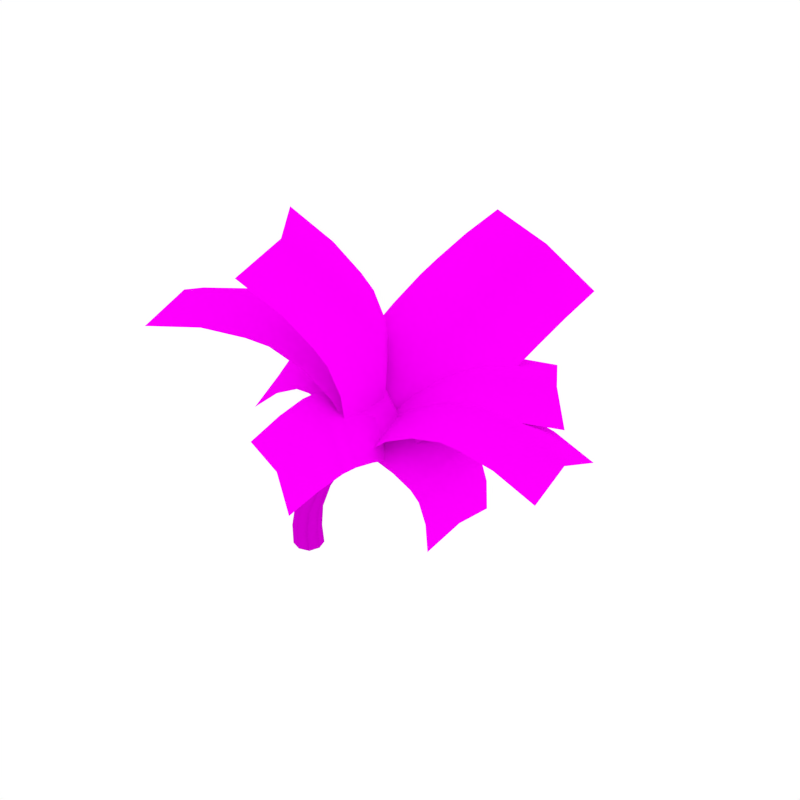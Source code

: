# Source: PalmTree_2.blend  (saved by Blender 2.79.0; exported with 4.5.12 LTS)
import bpy
from mathutils import Matrix  # noqa: F401  (used for matrix-valued properties, if any)

bpy.ops.wm.read_factory_settings(use_empty=True)
scene = bpy.context.scene
scene.name = 'Scene'

# ---- collections
col_collection_1 = bpy.data.collections.new('Collection 1'); scene.collection.children.link(col_collection_1)

# ---- images (referenced by path relative to the original .blend; pixels are not part of the script)
import os
ASSET_DIR = os.environ.get("B2B_ASSET_DIR", "")  # directory of the original .blend (textures are referenced by path, not embedded)
HERE = os.path.dirname(os.path.abspath(__file__))  # packed textures are extracted next to this script under _unpacked/

def load_image(name, relpath, width, height, colorspace="sRGB"):
    """Load a texture the original file referenced (path relative to the .blend, or extracted next to this script)."""
    p = next((c for c in (os.path.join(HERE, relpath), os.path.join(ASSET_DIR, relpath)) if relpath and os.path.exists(c)), "")
    if p:
        img = bpy.data.images.load(p, check_existing=True)
        img.name = name
    else:  # same state as the original file: an image datablock whose file is absent (Cycles renders it pink)
        img = bpy.data.images.new(name, width, height)
        img.source = "FILE"
        img.filepath = "//" + (relpath or name)
    img.colorspace_settings.name = colorspace
    return img
img_palmtree_trunk_png = load_image('PalmTree_Trunk.png', 'PalmTree_Trunk.png', 1024, 1024, 'sRGB')
img_palmtree_trunk_normal_png = load_image('PalmTree_Trunk_Normal.png', 'PalmTree_Trunk_Normal.png', 1024, 1024, 'sRGB')
img_palmtree_leaves_png = load_image('PalmTree_Leaves.png', 'PalmTree_Leaves.png', 1024, 1024, 'sRGB')

# ---- materials (node trees are filled in below, after node groups)
mat_palmtree_trunk = bpy.data.materials.new('PalmTree_Trunk')
mat_palmtree_trunk.alpha_threshold = 0.0
mat_palmtree_trunk.roughness = 0.5
mat_palmtree_leaves = bpy.data.materials.new('PalmTree_Leaves')
mat_palmtree_leaves.alpha_threshold = 0.0
mat_palmtree_leaves.roughness = 0.5

# ---- material node trees
mat_palmtree_trunk.use_nodes = True; mat_palmtree_trunk.node_tree.nodes.clear()
_N = mat_palmtree_trunk.node_tree.nodes; _L = mat_palmtree_trunk.node_tree.links
n0 = _N.new('ShaderNodeOutputMaterial'); n0.name = 'Material Output'; n0.location = (300, 300)
n1 = _N.new('ShaderNodeBsdfDiffuse'); n1.name = 'Diffuse BSDF'; n1.location = (10, 300)
n2 = _N.new('ShaderNodeTexImage'); n2.name = 'Image Texture'; n2.location = (-327, 341)
n2.width = 140
n2.image = img_palmtree_trunk_png
n3 = _N.new('ShaderNodeNormalMap'); n3.name = 'Normal Map'; n3.location = (-69, 152)
n4 = _N.new('ShaderNodeTexImage'); n4.name = 'Image Texture.001'; n4.location = (-288, 128)
n4.width = 140
n4.image = img_palmtree_trunk_normal_png
_L.new(n1.outputs[0], n0.inputs[0])
_L.new(n2.outputs[0], n1.inputs[0])
_L.new(n4.outputs[0], n3.inputs[1])
_L.new(n3.outputs[0], n1.inputs[2])
n0.is_active_output = True
mat_palmtree_leaves.use_nodes = True; mat_palmtree_leaves.node_tree.nodes.clear()
_N = mat_palmtree_leaves.node_tree.nodes; _L = mat_palmtree_leaves.node_tree.links
n0 = _N.new('ShaderNodeOutputMaterial'); n0.name = 'Material Output'; n0.location = (460, 300)
n1 = _N.new('ShaderNodeBsdfDiffuse'); n1.name = 'Diffuse BSDF'; n1.location = (10, 300)
n2 = _N.new('ShaderNodeMixShader'); n2.name = 'Mix Shader'; n2.location = (240, 304)
n3 = _N.new('ShaderNodeBsdfTransparent'); n3.name = 'Transparent BSDF'; n3.location = (140, 72)
n4 = _N.new('ShaderNodeTexImage'); n4.name = 'Image Texture'; n4.location = (-180, 300)
n4.width = 140
n4.image = img_palmtree_leaves_png
_L.new(n1.outputs[0], n2.inputs[2])
_L.new(n4.outputs[0], n1.inputs[0])
_L.new(n2.outputs[0], n0.inputs[0])
_L.new(n3.outputs[0], n2.inputs[1])
_L.new(n4.outputs[1], n2.inputs[0])
n0.is_active_output = True

# ---- world
world_world = bpy.data.worlds.new('World'); scene.world = world_world
world_world.color = (1.0, 1.0, 1.0)
world_world.use_sun_shadow = False
world_world.sun_shadow_jitter_overblur = 0.0
world_world.cycles.sampling_method = 'NONE'
world_world.cycles.sample_map_resolution = 256

# ---- meshes
me_cube_007 = bpy.data.meshes.new('Cube.007')
me_cube_007.from_pydata([(-0.02647, 0.2154, 0.2446), (0.1809, 0.008948, 0.2339), (-0.02553, -0.1987, 0.2504), (-0.2314, 0.007489, 0.262), (0.1102, 0.3083, 0.9509), (-0.04238, 0.1272, 1.023), (0.2757, 0.1297, 0.8876), (0.1167, -0.04792, 0.9597), (0.007867, 0.2126, -0.03803), (-0.1793, 0.1606, 0.2563), (-0.006431, 0.2398, 0.5808), (0.1273, 0.1631, 0.2349), (0.2222, -0.003686, -0.03996), (0.1846, 0.04517, 0.5493), (0.1274, -0.1452, 0.2392), (0.00814, -0.2192, -0.0349), (-0.002922, -0.1464, 0.5896), (-0.1785, -0.1455, 0.2602), (-0.2089, -0.00371, -0.03284), (-0.191, 0.04308, 0.6216), (-0.005899, 0.2591, 1.004), (0.2307, 0.263, 0.9028), (0.001123, -0.00203, 1.009), (0.2347, -0.002534, 0.9099), (-0.1529, 0.1574, -0.0346), (-0.1457, 0.1865, 0.6106), (0.168, 0.1557, -0.0402), (0.136, 0.19, 0.5563), (-0.1524, -0.1648, -0.03236), (-0.1407, -0.09768, 0.6159), (0.1675, -0.1627, -0.03812), (0.1349, -0.09714, 0.5634), (0.783, 0.174, 1.54), (0.6664, 0.0199, 1.625), (0.6641, 0.3238, 1.635), (0.5539, 0.1736, 1.716), (1.377, 0.01326, 2.079), (1.252, -0.1309, 2.15), (1.258, 0.1561, 2.161), (1.134, 0.01562, 2.232), (0.3467, 0.3538, 1.328), (0.4785, 0.1931, 1.237), (0.353, 0.02857, 1.327), (0.2272, 0.1906, 1.415), (0.9914, 0.2495, 1.894), (1.11, 0.1054, 1.803), (0.9881, -0.04169, 1.879), (0.8758, 0.1076, 1.965), (0.7499, 0.2861, 1.57), (0.755, 0.05959, 1.56), (0.5829, 0.06303, 1.692), (0.5813, 0.2826, 1.697), (1.487, -0.05122, 2.537), (1.452, 0.1025, 2.483), (1.581, -0.05234, 2.397), (1.449, -0.207, 2.478), (1.32, -0.05133, 2.564), (1.347, 0.1183, 2.103), (1.345, -0.09334, 2.094), (1.161, -0.09194, 2.21), (1.17, 0.1202, 2.215), (1.424, -0.123, 2.573), (1.545, -0.1234, 2.495), (1.545, 0.02049, 2.495), (1.424, 0.021, 2.573), (0.2553, 0.3092, 1.393), (0.4415, 0.3131, 1.262), (0.4489, 0.07092, 1.26), (0.2611, 0.07276, 1.393), (0.9074, 0.2116, 1.949), (1.079, 0.2128, 1.832), (1.078, -0.0037, 1.819), (0.9024, -0.00026, 1.942), (1.355, 0.0627, 2.544), (1.403, -0.05093, 2.586), (1.485, -0.1478, 2.534), (1.548, 0.06186, 2.421), (1.566, -0.05152, 2.482), (1.546, -0.1672, 2.417), (1.485, 0.04536, 2.534), (1.353, -0.1664, 2.541), (0.5413, 0.1016, 2.791), (2.042, 0.2973, 1.904), (1.316, 2.619, 4.663), (2.817, 2.814, 3.776), (1.37, -0.05505, 2.411), (2.193, 2.534, 4.379), (2.841, 2.058, 3.629), (2.796, 1.493, 3.417), (2.172, 1.213, 4.02), (2.217, 1.778, 4.232), (1.295, 1.298, 4.304), (1.34, 1.863, 4.516), (1.106, 0.6406, 3.837), (1.249, 1.014, 4.16), (2.75, 1.21, 3.273), (2.606, 0.8363, 2.95), (1.983, 0.555, 3.554), (2.126, 0.9289, 3.877), (0.9174, 0.3657, 3.464), (1.756, 0.2182, 3.103), (2.418, 0.5614, 2.577), (1.459, -0.8505, 2.251), (0.967, 0.5443, 2.655), (0.8551, -1.814, 4.836), (0.3634, -0.419, 5.24), (1.426, -0.05734, 2.402), (0.8315, -1.048, 5.097), (0.7946, -0.1324, 4.809), (1.055, 0.08251, 4.402), (1.523, -0.5468, 4.259), (1.263, -0.7617, 4.666), (1.547, -1.312, 3.999), (1.286, -1.527, 4.406), (1.718, -1.061, 3.342), (1.656, -1.204, 3.763), (1.164, 0.1906, 4.167), (1.226, 0.3338, 3.745), (1.695, -0.2953, 3.602), (1.632, -0.4387, 4.024), (1.682, -0.9547, 2.92), (1.655, -0.1651, 3.09), (1.191, 0.4401, 3.323), (1.515, 0.6668, 2.192), (1.594, -0.7436, 2.3), (4.104, 0.8483, 2.467), (4.184, -0.5621, 2.574), (1.421, -0.03838, 2.419), (4.106, 0.1514, 2.736), (3.617, -0.5865, 2.821), (3.141, -0.6121, 2.924), (3.064, 0.1014, 3.085), (3.539, 0.127, 2.982), (3.062, 0.7983, 2.817), (3.537, 0.8239, 2.713), (2.397, 0.7525, 2.762), (2.804, 0.7827, 2.839), (2.884, -0.6277, 2.946), (2.476, -0.6579, 2.869), (2.399, 0.05563, 3.031), (2.806, 0.08586, 3.107), (2.029, 0.7205, 2.599), (1.951, 0.01684, 2.836), (2.108, -0.6899, 2.706), (1.914, -0.8881, 2.542), (1.222, 0.6563, 2.413), (-0.7071, -1.955, 3.873), (-1.4, -0.4103, 3.743), (1.763, -0.009847, 2.622), (-0.9449, -1.107, 4.038), (-0.7273, -0.09292, 3.802), (-0.1966, 0.145, 3.733), (0.258, -0.5518, 4.028), (-0.2727, -0.7898, 4.097), (0.4958, -1.399, 3.862), (-0.03491, -1.637, 3.931), (1.174, -1.121, 3.539), (0.7725, -1.28, 3.787), (0.08016, 0.2647, 3.658), (0.4817, 0.4233, 3.41), (0.9367, -0.2733, 3.705), (0.5348, -0.4321, 3.952), (1.507, -1.003, 3.208), (1.343, -0.1291, 3.307), (0.8145, 0.541, 3.079), (1.024, 0.01992, 2.59), (1.953, 0.1576, 2.25), (0.6589, 1.471, 2.359), (1.588, 1.609, 2.02), (1.545, -0.007652, 2.529), (1.181, 1.511, 2.331), (1.809, 1.417, 2.466), (1.946, 1.214, 2.707), (1.539, 1.116, 3.018), (1.402, 1.319, 2.777), (1.017, 1.077, 3.047), (0.8793, 1.28, 2.806), (1.08, 0.6328, 3.013), (1.06, 0.9186, 3.084), (1.989, 1.056, 2.744), (2.01, 0.7706, 2.673), (1.603, 0.6718, 2.985), (1.582, 0.9578, 3.056), (1.076, 0.3759, 2.886), (1.598, 0.3592, 2.833), (2.005, 0.5136, 2.546), (1.522, -0.4856, 2.3), (1.302, 0.4312, 2.629), (0.1476, -1.011, 2.657), (-0.07261, -0.0937, 2.986), (1.556, -0.01062, 2.522), (0.1427, -0.5658, 2.935), (0.3453, -0.08314, 3.318), (0.6564, -0.03916, 3.458), (0.8717, -0.5113, 3.407), (0.5606, -0.5553, 3.267), (0.8766, -0.956, 3.128), (0.5655, -1.0, 2.988), (1.237, -0.7848, 2.922), (1.033, -0.9024, 3.1), (0.8127, 0.01446, 3.429), (1.017, 0.132, 3.251), (1.233, -0.3401, 3.2), (1.028, -0.4577, 3.378), (1.385, -0.6682, 2.706), (1.414, -0.1986, 2.94), (1.165, 0.2487, 3.035), (1.857, -0.192, 2.09), (1.061, -0.02073, 2.767), (1.427, -1.723, 1.871), (0.6313, -1.552, 2.547), (1.556, -0.01062, 2.522), (1.137, -1.614, 2.332), (0.9788, -1.369, 2.955), (1.185, -1.164, 3.175), (1.69, -1.227, 2.96), (1.484, -1.431, 2.739), (1.981, -1.335, 2.498), (1.775, -1.54, 2.278), (2.042, -0.8639, 2.466), (2.037, -1.17, 2.531), (1.241, -0.9988, 3.208), (1.246, -0.6927, 3.143), (1.751, -0.7548, 2.928), (1.747, -1.061, 2.993), (2.001, -0.5851, 2.352), (1.703, -0.4157, 2.792), (1.205, -0.4139, 3.029), (1.615, 0.4623, 2.517), (1.436, -0.5568, 2.293), (2.752, 0.578, 1.39), (2.572, -0.4412, 1.165), (1.504, -0.08172, 2.565), (2.718, 0.0238, 1.426), (2.662, -0.6045, 1.699), (2.624, -0.695, 2.05), (2.77, -0.23, 2.311), (2.808, -0.1395, 1.96), (2.803, 0.3242, 2.275), (2.842, 0.4147, 1.924), (2.396, 0.331, 2.522), (2.687, 0.3094, 2.409), (2.507, -0.7098, 2.184), (2.216, -0.6882, 2.297), (2.362, -0.2233, 2.559), (2.653, -0.2448, 2.445), (2.098, 0.3702, 2.567), (2.001, -0.1764, 2.615), (1.918, -0.649, 2.342), (1.203, 0.5294, 2.51), (1.918, -0.3849, 2.178), (2.983, 1.711, 3.128), (3.697, 0.7967, 2.796), (1.475, -0.04347, 2.461), (3.321, 1.172, 3.128), (3.317, 0.448, 2.906), (2.996, 0.1858, 2.916), (2.62, 0.5615, 3.247), (2.941, 0.8236, 3.238), (2.281, 1.1, 3.247), (2.603, 1.362, 3.238), (1.825, 0.792, 3.101), (2.106, 0.968, 3.226), (2.82, 0.05368, 2.894), (2.539, -0.1223, 2.769), (2.163, 0.2532, 3.102), (2.444, 0.4294, 3.226), (1.568, 0.6605, 2.914), (1.851, 0.09207, 2.877), (2.282, -0.2538, 2.582)], [], [(0, 8, 24, 9), (0, 10, 27, 11), (1, 11, 27, 13), (0, 11, 26, 8), (1, 12, 26, 11), (1, 13, 31, 14), (2, 14, 31, 16), (1, 14, 30, 12), (2, 15, 30, 14), (2, 16, 29, 17), (3, 17, 29, 19), (2, 17, 28, 15), (3, 18, 28, 17), (3, 19, 25, 9), (4, 21, 27, 10), (3, 9, 24, 18), (4, 10, 25, 20), (41, 67, 23, 6), (65, 40, 4, 20), (67, 49, 33, 42), (70, 45, 32, 48), (45, 71, 49, 32), (32, 49, 67, 41), (5, 20, 25, 19), (5, 19, 29, 22), (68, 43, 5, 22), (6, 23, 31, 13), (6, 13, 27, 21), (42, 68, 22, 7), (66, 41, 6, 21), (7, 22, 29, 16), (7, 16, 31, 23), (43, 65, 20, 5), (67, 42, 7, 23), (65, 51, 34, 40), (71, 46, 33, 49), (46, 72, 50, 33), (33, 50, 68, 42), (68, 50, 35, 43), (69, 44, 34, 51), (44, 70, 48, 34), (34, 48, 66, 40), (70, 57, 36, 45), (72, 47, 35, 50), (47, 69, 51, 35), (35, 51, 65, 43), (71, 58, 37, 46), (36, 58, 71, 45), (36, 57, 76, 54), (36, 54, 78, 58), (69, 60, 38, 44), (37, 59, 72, 46), (37, 58, 78, 55), (37, 55, 80, 59), (72, 59, 39, 47), (38, 57, 70, 44), (38, 60, 73, 53), (38, 53, 76, 57), (39, 60, 69, 47), (39, 59, 80, 56), (39, 56, 73, 60), (40, 66, 21, 4), (41, 66, 48, 32), (79, 64, 52), (75, 62, 52), (77, 63, 52), (64, 74, 52), (63, 79, 52), (61, 75, 52), (62, 77, 52), (74, 61, 52), (55, 78, 62, 75), (80, 55, 75, 61), (53, 73, 64, 79), (56, 80, 61, 74), (76, 53, 79, 63), (73, 56, 74, 64), (54, 76, 63, 77), (78, 54, 77, 62), (100, 101, 96, 97), (94, 98, 89, 91), (98, 95, 88, 89), (92, 90, 86, 83), (90, 92, 91, 89), (87, 90, 89, 88), (90, 87, 84, 86), (98, 94, 93, 97), (95, 98, 97, 96), (99, 100, 97, 93), (81, 85, 100, 99), (85, 82, 101, 100), (121, 122, 117, 118), (115, 119, 110, 112), (119, 116, 109, 110), (113, 111, 107, 104), (111, 113, 112, 110), (108, 111, 110, 109), (111, 108, 105, 107), (119, 115, 114, 118), (116, 119, 118, 117), (120, 121, 118, 114), (102, 106, 121, 120), (106, 103, 122, 121), (142, 143, 138, 139), (136, 140, 131, 133), (140, 137, 130, 131), (134, 132, 128, 125), (132, 134, 133, 131), (129, 132, 131, 130), (132, 129, 126, 128), (140, 136, 135, 139), (137, 140, 139, 138), (141, 142, 139, 135), (123, 127, 142, 141), (127, 124, 143, 142), (163, 164, 159, 160), (157, 161, 152, 154), (161, 158, 151, 152), (155, 153, 149, 146), (153, 155, 154, 152), (150, 153, 152, 151), (153, 150, 147, 149), (161, 157, 156, 160), (158, 161, 160, 159), (162, 163, 160, 156), (144, 148, 163, 162), (148, 145, 164, 163), (184, 185, 180, 181), (178, 182, 173, 175), (182, 179, 172, 173), (176, 174, 170, 167), (174, 176, 175, 173), (171, 174, 173, 172), (174, 171, 168, 170), (182, 178, 177, 181), (179, 182, 181, 180), (183, 184, 181, 177), (165, 169, 184, 183), (169, 166, 185, 184), (205, 206, 201, 202), (199, 203, 194, 196), (203, 200, 193, 194), (197, 195, 191, 188), (195, 197, 196, 194), (192, 195, 194, 193), (195, 192, 189, 191), (203, 199, 198, 202), (200, 203, 202, 201), (204, 205, 202, 198), (186, 190, 205, 204), (190, 187, 206, 205), (226, 227, 222, 223), (220, 224, 215, 217), (224, 221, 214, 215), (218, 216, 212, 209), (216, 218, 217, 215), (213, 216, 215, 214), (216, 213, 210, 212), (224, 220, 219, 223), (221, 224, 223, 222), (225, 226, 223, 219), (207, 211, 226, 225), (211, 208, 227, 226), (247, 248, 243, 244), (241, 245, 236, 238), (245, 242, 235, 236), (239, 237, 233, 230), (237, 239, 238, 236), (234, 237, 236, 235), (237, 234, 231, 233), (245, 241, 240, 244), (242, 245, 244, 243), (246, 247, 244, 240), (228, 232, 247, 246), (232, 229, 248, 247), (268, 269, 264, 265), (262, 266, 257, 259), (266, 263, 256, 257), (260, 258, 254, 251), (258, 260, 259, 257), (255, 258, 257, 256), (258, 255, 252, 254), (266, 262, 261, 265), (263, 266, 265, 264), (267, 268, 265, 261), (249, 253, 268, 267), (253, 250, 269, 268), (0, 9, 25, 10)])
me_cube_007.polygons.foreach_set('use_smooth', [True] * 188)
me_cube_007.polygons.foreach_set('material_index', [0, 0, 0, 0, 0, 0, 0, 0, 0, 0, 0, 0, 0, 0, 0, 0, 0, 0, 0, 0, 0, 0, 0, 0, 0, 0, 0, 0, 0, 0, 0, 0, 0, 0, 0, 0, 0, 0, 0, 0, 0, 0, 0, 0, 0, 0, 0, 0, 0, 0, 0, 0, 0, 0, 0, 0, 0, 0, 0, 0, 0, 0, 0, 0, 0, 0, 0, 0, 0, 0, 0, 0, 0, 0, 0, 0, 0, 0, 0, 1, 1, 1, 1, 1, 1, 1, 1, 1, 1, 1, 1, 1, 1, 1, 1, 1, 1, 1, 1, 1, 1, 1, 1, 1, 1, 1, 1, 1, 1, 1, 1, 1, 1, 1, 1, 1, 1, 1, 1, 1, 1, 1, 1, 1, 1, 1, 1, 1, 1, 1, 1, 1, 1, 1, 1, 1, 1, 1, 1, 1, 1, 1, 1, 1, 1, 1, 1, 1, 1, 1, 1, 1, 1, 1, 1, 1, 1, 1, 1, 1, 1, 1, 1, 1, 1, 1, 1, 1, 1, 1, 1, 1, 1, 1, 1, 1, 1, 1, 1, 1, 1, 1, 1, 1, 1, 1, 1, 0])
_uv = me_cube_007.uv_layers.new(name='UVMap')
_uv.uv.foreach_set('vector', [0.375, -0.9615, 0.375, -1.283, 0.4982, -1.283, 0.4982, -0.9615, 0.375, -0.9615, 0.375, -0.5824, 0.2516, -0.5824, 0.2516, -0.9615, 0.1275, -0.9615, 0.2516, -0.9615, 0.2516, -0.5824, 0.1275, -0.5824, 0.375, -0.9615, 0.2516, -0.9615, 0.2516, -1.283, 0.375, -1.283, 0.1275, -0.9615, 0.1275, -1.283, 0.2516, -1.283, 0.2516, -0.9615, 0.1275, -0.9615, 0.1275, -0.5824, 0.003716, -0.5824, 0.003716, -0.9615, 0.8695, -0.9615, 0.9927, -0.9615, 0.9927, -0.5824, 0.8695, -0.5824, 0.1275, -0.9615, 0.003716, -0.9615, 0.003716, -1.283, 0.1275, -1.283, 0.8695, -0.9615, 0.8695, -1.283, 0.9927, -1.283, 0.9927, -0.9615, 0.8695, -0.9615, 0.8695, -0.5824, 0.7461, -0.5824, 0.7461, -0.9615, 0.622, -0.9615, 0.7461, -0.9615, 0.7461, -0.5824, 0.622, -0.5824, 0.8695, -0.9615, 0.7461, -0.9615, 0.7461, -1.283, 0.8695, -1.283, 0.622, -0.9615, 0.622, -1.283, 0.7461, -1.283, 0.7461, -0.9615, 0.622, -0.9615, 0.622, -0.5824, 0.4982, -0.5824, 0.4982, -0.9615, 0.375, -0.1222, 0.2516, -0.1222, 0.2516, -0.5824, 0.375, -0.5824, 0.622, -0.9615, 0.4982, -0.9615, 0.4982, -1.283, 0.622, -1.283, 0.375, -0.1222, 0.375, -0.5824, 0.4982, -0.5824, 0.4982, -0.1222, 0.1275, 0.404, 0.003716, 0.404, 0.003716, -0.1222, 0.1275, -0.1222, 0.4982, 0.404, 0.375, 0.404, 0.375, -0.1222, 0.4982, -0.1222, 0.9927, 0.404, 0.9927, 0.9505, 0.8695, 0.9505, 0.8695, 0.404, 0.2516, 1.502, 0.1275, 1.502, 0.1275, 0.9505, 0.2516, 0.9505, 0.1275, 1.502, 0.003716, 1.502, 0.003716, 0.9505, 0.1275, 0.9505, 0.1275, 0.9505, 0.003716, 0.9505, 0.003716, 0.404, 0.1275, 0.404, 0.622, -0.1222, 0.4982, -0.1222, 0.4982, -0.5824, 0.622, -0.5824, 0.622, -0.1222, 0.622, -0.5824, 0.7461, -0.5824, 0.7461, -0.1222, 0.7461, 0.404, 0.622, 0.404, 0.622, -0.1222, 0.7461, -0.1222, 0.1275, -0.1222, 0.003716, -0.1222, 0.003716, -0.5824, 0.1275, -0.5824, 0.1275, -0.1222, 0.1275, -0.5824, 0.2516, -0.5824, 0.2516, -0.1222, 0.8695, 0.404, 0.7461, 0.404, 0.7461, -0.1222, 0.8695, -0.1222, 0.2516, 0.404, 0.1275, 0.404, 0.1275, -0.1222, 0.2516, -0.1222, 0.8695, -0.1222, 0.7461, -0.1222, 0.7461, -0.5824, 0.8695, -0.5824, 0.8695, -0.1222, 0.8695, -0.5824, 0.9927, -0.5824, 0.9927, -0.1222, 0.622, 0.404, 0.4982, 0.404, 0.4982, -0.1222, 0.622, -0.1222, 0.9927, 0.404, 0.8695, 0.404, 0.8695, -0.1222, 0.9927, -0.1222, 0.4982, 0.404, 0.4982, 0.9505, 0.375, 0.9505, 0.375, 0.404, 0.9927, 1.502, 0.8695, 1.502, 0.8695, 0.9505, 0.9927, 0.9505, 0.8695, 1.502, 0.7461, 1.502, 0.7461, 0.9505, 0.8695, 0.9505, 0.8695, 0.9505, 0.7461, 0.9505, 0.7461, 0.404, 0.8695, 0.404, 0.7461, 0.404, 0.7461, 0.9505, 0.622, 0.9505, 0.622, 0.404, 0.4982, 1.502, 0.375, 1.502, 0.375, 0.9505, 0.4982, 0.9505, 0.375, 1.502, 0.2516, 1.502, 0.2516, 0.9505, 0.375, 0.9505, 0.375, 0.9505, 0.2516, 0.9505, 0.2516, 0.404, 0.375, 0.404, 0.2516, 1.502, 0.2516, 2.023, 0.1275, 2.023, 0.1275, 1.502, 0.7461, 1.502, 0.622, 1.502, 0.622, 0.9505, 0.7461, 0.9505, 0.622, 1.502, 0.4982, 1.502, 0.4982, 0.9505, 0.622, 0.9505, 0.622, 0.9505, 0.4982, 0.9505, 0.4982, 0.404, 0.622, 0.404, 0.9927, 1.502, 0.9927, 2.023, 0.8695, 2.023, 0.8695, 1.502, 0.1275, 2.023, 0.003716, 2.023, 0.003716, 1.502, 0.1275, 1.502, 0.1275, 2.023, 0.2516, 2.023, 0.2516, 2.514, 0.1275, 2.514, 0.1275, 2.023, 0.1275, 2.514, 0.003716, 2.514, 0.003716, 2.023, 0.4982, 1.502, 0.4982, 2.023, 0.375, 2.023, 0.375, 1.502, 0.8695, 2.023, 0.7461, 2.023, 0.7461, 1.502, 0.8695, 1.502, 0.8695, 2.023, 0.9927, 2.023, 0.9927, 2.514, 0.8695, 2.514, 0.8695, 2.023, 0.8695, 2.514, 0.7461, 2.514, 0.7461, 2.023, 0.7461, 1.502, 0.7461, 2.023, 0.622, 2.023, 0.622, 1.502, 0.375, 2.023, 0.2516, 2.023, 0.2516, 1.502, 0.375, 1.502, 0.375, 2.023, 0.4982, 2.023, 0.4982, 2.514, 0.375, 2.514, 0.375, 2.023, 0.375, 2.514, 0.2516, 2.514, 0.2516, 2.023, 0.622, 2.023, 0.4982, 2.023, 0.4982, 1.502, 0.622, 1.502, 0.622, 2.023, 0.7461, 2.023, 0.7461, 2.514, 0.622, 2.514, 0.622, 2.023, 0.622, 2.514, 0.4982, 2.514, 0.4982, 2.023, 0.375, 0.404, 0.2516, 0.404, 0.2516, -0.1222, 0.375, -0.1222, 0.1275, 0.404, 0.2516, 0.404, 0.2516, 0.9505, 0.1275, 0.9505, 0.375, 2.514, 0.4982, 2.514, 0.375, 2.514, 0.8695, 2.514, 0.9927, 2.514, 0.8695, 2.514, 0.1275, 2.514, 0.2516, 2.514, 0.1275, 2.514, 0.4982, 2.514, 0.622, 2.514, 0.4982, 2.514, 0.2516, 2.514, 0.375, 2.514, 0.2516, 2.514, 0.7461, 2.514, 0.8695, 2.514, 0.7461, 2.514, 0.003716, 2.514, 0.1275, 2.514, 0.003716, 2.514, 0.622, 2.514, 0.7461, 2.514, 0.622, 2.514, 0.8695, 2.514, 0.9927, 2.514, 0.9927, 2.514, 0.8695, 2.514, 0.7461, 2.514, 0.8695, 2.514, 0.8695, 2.514, 0.7461, 2.514, 0.375, 2.514, 0.4982, 2.514, 0.4982, 2.514, 0.375, 2.514, 0.622, 2.514, 0.7461, 2.514, 0.7461, 2.514, 0.622, 2.514, 0.2516, 2.514, 0.375, 2.514, 0.375, 2.514, 0.2516, 2.514, 0.4982, 2.514, 0.622, 2.514, 0.622, 2.514, 0.4982, 2.514, 0.1275, 2.514, 0.2516, 2.514, 0.2516, 2.514, 0.1275, 2.514, 0.003716, 2.514, 0.1275, 2.514, 0.1275, 2.514, 0.003716, 2.514, 0.1742, 0.2201, 0.326, 0.219, 0.326, 0.4114, 0.1742, 0.4136, 0.02237, 0.5601, 0.1742, 0.5601, 0.1742, 0.6492, 0.02237, 0.6492, 0.1742, 0.5601, 0.326, 0.5601, 0.326, 0.6492, 0.1742, 0.6492, 0.02237, 0.8099, 0.1742, 0.8099, 0.1742, 0.9939, 0.02237, 0.9939, 0.1742, 0.8099, 0.02237, 0.8099, 0.02237, 0.6492, 0.1742, 0.6492, 0.326, 0.8099, 0.1742, 0.8099, 0.1742, 0.6492, 0.326, 0.6492, 0.1742, 0.8099, 0.326, 0.8099, 0.326, 0.9939, 0.1742, 0.9939, 0.1742, 0.5601, 0.02237, 0.5601, 0.02237, 0.4114, 0.1742, 0.4136, 0.326, 0.5601, 0.1742, 0.5601, 0.1742, 0.4136, 0.326, 0.4114, 0.02237, 0.219, 0.1742, 0.2201, 0.1742, 0.4136, 0.02237, 0.4114, 0.02237, 0.02661, 0.1742, 0.02661, 0.1742, 0.2201, 0.02237, 0.219, 0.1742, 0.02661, 0.326, 0.02661, 0.326, 0.219, 0.1742, 0.2201, 0.1742, 0.2201, 0.326, 0.219, 0.326, 0.4114, 0.1742, 0.4136, 0.02237, 0.5601, 0.1742, 0.5601, 0.1742, 0.6492, 0.02237, 0.6492, 0.1742, 0.5601, 0.326, 0.5601, 0.326, 0.6492, 0.1742, 0.6492, 0.02237, 0.8099, 0.1742, 0.8099, 0.1742, 0.9939, 0.02237, 0.9939, 0.1742, 0.8099, 0.02237, 0.8099, 0.02237, 0.6492, 0.1742, 0.6492, 0.326, 0.8099, 0.1742, 0.8099, 0.1742, 0.6492, 0.326, 0.6492, 0.1742, 0.8099, 0.326, 0.8099, 0.326, 0.9939, 0.1742, 0.9939, 0.1742, 0.5601, 0.02237, 0.5601, 0.02237, 0.4114, 0.1742, 0.4136, 0.326, 0.5601, 0.1742, 0.5601, 0.1742, 0.4136, 0.326, 0.4114, 0.02237, 0.219, 0.1742, 0.2201, 0.1742, 0.4136, 0.02237, 0.4114, 0.02237, 0.02661, 0.1742, 0.02661, 0.1742, 0.2201, 0.02237, 0.219, 0.1742, 0.02661, 0.326, 0.02661, 0.326, 0.219, 0.1742, 0.2201, 0.1742, 0.2201, 0.326, 0.219, 0.326, 0.4114, 0.1742, 0.4136, 0.02237, 0.5601, 0.1742, 0.5601, 0.1742, 0.6492, 0.02237, 0.6492, 0.1742, 0.5601, 0.326, 0.5601, 0.326, 0.6492, 0.1742, 0.6492, 0.02237, 0.8099, 0.1742, 0.8099, 0.1742, 0.9939, 0.02237, 0.9939, 0.1742, 0.8099, 0.02237, 0.8099, 0.02237, 0.6492, 0.1742, 0.6492, 0.326, 0.8099, 0.1742, 0.8099, 0.1742, 0.6492, 0.326, 0.6492, 0.1742, 0.8099, 0.326, 0.8099, 0.326, 0.9939, 0.1742, 0.9939, 0.1742, 0.5601, 0.02237, 0.5601, 0.02237, 0.4114, 0.1742, 0.4136, 0.326, 0.5601, 0.1742, 0.5601, 0.1742, 0.4136, 0.326, 0.4114, 0.02237, 0.219, 0.1742, 0.2201, 0.1742, 0.4136, 0.02237, 0.4114, 0.02237, 0.02661, 0.1742, 0.02661, 0.1742, 0.2201, 0.02237, 0.219, 0.1742, 0.02661, 0.326, 0.02661, 0.326, 0.219, 0.1742, 0.2201, 0.1742, 0.2201, 0.326, 0.219, 0.326, 0.4114, 0.1742, 0.4136, 0.02237, 0.5601, 0.1742, 0.5601, 0.1742, 0.6492, 0.02237, 0.6492, 0.1742, 0.5601, 0.326, 0.5601, 0.326, 0.6492, 0.1742, 0.6492, 0.02237, 0.8099, 0.1742, 0.8099, 0.1742, 0.9939, 0.02237, 0.9939, 0.1742, 0.8099, 0.02237, 0.8099, 0.02237, 0.6492, 0.1742, 0.6492, 0.326, 0.8099, 0.1742, 0.8099, 0.1742, 0.6492, 0.326, 0.6492, 0.1742, 0.8099, 0.326, 0.8099, 0.326, 0.9939, 0.1742, 0.9939, 0.1742, 0.5601, 0.02237, 0.5601, 0.02237, 0.4114, 0.1742, 0.4136, 0.326, 0.5601, 0.1742, 0.5601, 0.1742, 0.4136, 0.326, 0.4114, 0.02237, 0.219, 0.1742, 0.2201, 0.1742, 0.4136, 0.02237, 0.4114, 0.02237, 0.02661, 0.1742, 0.02661, 0.1742, 0.2201, 0.02237, 0.219, 0.1742, 0.02661, 0.326, 0.02661, 0.326, 0.219, 0.1742, 0.2201, 0.1742, 0.2201, 0.326, 0.219, 0.326, 0.4114, 0.1742, 0.4136, 0.02237, 0.5601, 0.1742, 0.5601, 0.1742, 0.6492, 0.02237, 0.6492, 0.1742, 0.5601, 0.326, 0.5601, 0.326, 0.6492, 0.1742, 0.6492, 0.02237, 0.8099, 0.1742, 0.8099, 0.1742, 0.9939, 0.02237, 0.9939, 0.1742, 0.8099, 0.02237, 0.8099, 0.02237, 0.6492, 0.1742, 0.6492, 0.326, 0.8099, 0.1742, 0.8099, 0.1742, 0.6492, 0.326, 0.6492, 0.1742, 0.8099, 0.326, 0.8099, 0.326, 0.9939, 0.1742, 0.9939, 0.1742, 0.5601, 0.02237, 0.5601, 0.02237, 0.4114, 0.1742, 0.4136, 0.326, 0.5601, 0.1742, 0.5601, 0.1742, 0.4136, 0.326, 0.4114, 0.02237, 0.219, 0.1742, 0.2201, 0.1742, 0.4136, 0.02237, 0.4114, 0.02237, 0.02661, 0.1742, 0.02661, 0.1742, 0.2201, 0.02237, 0.219, 0.1742, 0.02661, 0.326, 0.02661, 0.326, 0.219, 0.1742, 0.2201, 0.1742, 0.2201, 0.326, 0.219, 0.326, 0.4114, 0.1742, 0.4136, 0.02237, 0.5601, 0.1742, 0.5601, 0.1742, 0.6492, 0.02237, 0.6492, 0.1742, 0.5601, 0.326, 0.5601, 0.326, 0.6492, 0.1742, 0.6492, 0.02237, 0.8099, 0.1742, 0.8099, 0.1742, 0.9939, 0.02237, 0.9939, 0.1742, 0.8099, 0.02237, 0.8099, 0.02237, 0.6492, 0.1742, 0.6492, 0.326, 0.8099, 0.1742, 0.8099, 0.1742, 0.6492, 0.326, 0.6492, 0.1742, 0.8099, 0.326, 0.8099, 0.326, 0.9939, 0.1742, 0.9939, 0.1742, 0.5601, 0.02237, 0.5601, 0.02237, 0.4114, 0.1742, 0.4136, 0.326, 0.5601, 0.1742, 0.5601, 0.1742, 0.4136, 0.326, 0.4114, 0.02237, 0.219, 0.1742, 0.2201, 0.1742, 0.4136, 0.02237, 0.4114, 0.02237, 0.02661, 0.1742, 0.02661, 0.1742, 0.2201, 0.02237, 0.219, 0.1742, 0.02661, 0.326, 0.02661, 0.326, 0.219, 0.1742, 0.2201, 0.1742, 0.2201, 0.326, 0.219, 0.326, 0.4114, 0.1742, 0.4136, 0.02237, 0.5601, 0.1742, 0.5601, 0.1742, 0.6492, 0.02237, 0.6492, 0.1742, 0.5601, 0.326, 0.5601, 0.326, 0.6492, 0.1742, 0.6492, 0.02237, 0.8099, 0.1742, 0.8099, 0.1742, 0.9939, 0.02237, 0.9939, 0.1742, 0.8099, 0.02237, 0.8099, 0.02237, 0.6492, 0.1742, 0.6492, 0.326, 0.8099, 0.1742, 0.8099, 0.1742, 0.6492, 0.326, 0.6492, 0.1742, 0.8099, 0.326, 0.8099, 0.326, 0.9939, 0.1742, 0.9939, 0.1742, 0.5601, 0.02237, 0.5601, 0.02237, 0.4114, 0.1742, 0.4136, 0.326, 0.5601, 0.1742, 0.5601, 0.1742, 0.4136, 0.326, 0.4114, 0.02237, 0.219, 0.1742, 0.2201, 0.1742, 0.4136, 0.02237, 0.4114, 0.02237, 0.02661, 0.1742, 0.02661, 0.1742, 0.2201, 0.02237, 0.219, 0.1742, 0.02661, 0.326, 0.02661, 0.326, 0.219, 0.1742, 0.2201, 0.1742, 0.2201, 0.326, 0.219, 0.326, 0.4114, 0.1742, 0.4136, 0.02237, 0.5601, 0.1742, 0.5601, 0.1742, 0.6492, 0.02237, 0.6492, 0.1742, 0.5601, 0.326, 0.5601, 0.326, 0.6492, 0.1742, 0.6492, 0.02237, 0.8099, 0.1742, 0.8099, 0.1742, 0.9939, 0.02237, 0.9939, 0.1742, 0.8099, 0.02237, 0.8099, 0.02237, 0.6492, 0.1742, 0.6492, 0.326, 0.8099, 0.1742, 0.8099, 0.1742, 0.6492, 0.326, 0.6492, 0.1742, 0.8099, 0.326, 0.8099, 0.326, 0.9939, 0.1742, 0.9939, 0.1742, 0.5601, 0.02237, 0.5601, 0.02237, 0.4114, 0.1742, 0.4136, 0.326, 0.5601, 0.1742, 0.5601, 0.1742, 0.4136, 0.326, 0.4114, 0.02237, 0.219, 0.1742, 0.2201, 0.1742, 0.4136, 0.02237, 0.4114, 0.02237, 0.02661, 0.1742, 0.02661, 0.1742, 0.2201, 0.02237, 0.219, 0.1742, 0.02661, 0.326, 0.02661, 0.326, 0.219, 0.1742, 0.2201, 0.1742, 0.2201, 0.326, 0.219, 0.326, 0.4114, 0.1742, 0.4136, 0.02237, 0.5601, 0.1742, 0.5601, 0.1742, 0.6492, 0.02237, 0.6492, 0.1742, 0.5601, 0.326, 0.5601, 0.326, 0.6492, 0.1742, 0.6492, 0.02237, 0.8099, 0.1742, 0.8099, 0.1742, 0.9939, 0.02237, 0.9939, 0.1742, 0.8099, 0.02237, 0.8099, 0.02237, 0.6492, 0.1742, 0.6492, 0.326, 0.8099, 0.1742, 0.8099, 0.1742, 0.6492, 0.326, 0.6492, 0.1742, 0.8099, 0.326, 0.8099, 0.326, 0.9939, 0.1742, 0.9939, 0.1742, 0.5601, 0.02237, 0.5601, 0.02237, 0.4114, 0.1742, 0.4136, 0.326, 0.5601, 0.1742, 0.5601, 0.1742, 0.4136, 0.326, 0.4114, 0.02237, 0.219, 0.1742, 0.2201, 0.1742, 0.4136, 0.02237, 0.4114, 0.02237, 0.02661, 0.1742, 0.02661, 0.1742, 0.2201, 0.02237, 0.219, 0.1742, 0.02661, 0.326, 0.02661, 0.326, 0.219, 0.1742, 0.2201, 0.375, -0.9615, 0.4982, -0.9615, 0.4982, -0.5824, 0.375, -0.5824])
me_cube_007.materials.append(mat_palmtree_trunk)
me_cube_007.materials.append(mat_palmtree_leaves)
me_cube_007.use_remesh_preserve_volume = False
me_cube_007.use_remesh_preserve_attributes = False
me_cube_007.use_mirror_vertex_groups = False
me_cube_007.update()
me_cube_007.normals_split_custom_set([tuple(v) for v in zip(*[iter([-0.02956, 0.9987, -0.04117, 0.02735, 0.9996, -0.006476, -0.6942, 0.7161, -0.07221, -0.7318, 0.681, -0.02697, -0.02956, 0.9987, -0.04117, -0.06732, 0.9916, -0.1103, 0.6679, 0.7156, -0.2045, 0.6981, 0.716, 0.004216, 0.9974, -0.007076, 0.07208, 0.6981, 0.716, 0.004216, 0.6679, 0.7156, -0.2045, 0.9912, -0.0147, -0.1313, -0.02956, 0.9987, -0.04117, 0.6981, 0.716, 0.004216, 0.73, 0.6775, 0.09059, 0.02735, 0.9996, -0.006476, 0.9974, -0.007076, 0.07208, 0.9886, -0.006854, 0.1502, 0.73, 0.6775, 0.09059, 0.6981, 0.716, 0.004216, 0.9974, -0.007076, 0.07208, 0.9912, -0.0147, -0.1313, 0.6959, -0.7168, 0.04374, 0.6916, -0.7129, 0.1162, -0.006908, -0.9939, 0.1098, 0.6916, -0.7129, 0.1162, 0.6959, -0.7168, 0.04374, 0.01842, -0.9802, 0.1973, 0.9974, -0.007076, 0.07208, 0.6916, -0.7129, 0.1162, 0.7178, -0.6806, 0.1467, 0.9886, -0.006854, 0.1502, -0.006908, -0.9939, 0.1098, 0.0346, -0.9964, 0.07687, 0.7178, -0.6806, 0.1467, 0.6916, -0.7129, 0.1162, -0.006908, -0.9939, 0.1098, 0.01842, -0.9802, 0.1973, -0.6678, -0.6909, 0.2768, -0.7093, -0.701, 0.07375, -0.9997, -0.01222, 0.019, -0.7093, -0.701, 0.07375, -0.6678, -0.6909, 0.2768, -0.9722, -0.02066, 0.2333, -0.006908, -0.9939, 0.1098, -0.7093, -0.701, 0.07375, -0.6818, -0.7314, -0.01283, 0.0346, -0.9964, 0.07687, -0.9997, -0.01222, 0.019, -0.9969, -0.009392, -0.07772, -0.6818, -0.7314, -0.01283, -0.7093, -0.701, 0.07375, -0.9997, -0.01222, 0.019, -0.9722, -0.02066, 0.2333, -0.7431, 0.6637, 0.08492, -0.7318, 0.681, -0.02697, -0.08852, 0.9903, -0.1071, 0.5794, 0.7239, -0.3745, 0.6679, 0.7156, -0.2045, -0.06732, 0.9916, -0.1103, -0.9997, -0.01222, 0.019, -0.7318, 0.681, -0.02697, -0.6942, 0.7161, -0.07221, -0.9969, -0.009392, -0.07772, -0.08852, 0.9903, -0.1071, -0.06732, 0.9916, -0.1103, -0.7431, 0.6637, 0.08492, -0.6977, 0.6717, 0.249, 0.7892, 0.04668, -0.6123, 0.591, -0.6993, -0.4022, 0.6935, -0.7084, -0.1311, 0.9214, 0.01398, -0.3885, -0.5719, 0.6765, 0.464, -0.03818, 0.9992, 0.01252, -0.08852, 0.9903, -0.1071, -0.6977, 0.6717, 0.249, 0.591, -0.6993, -0.4022, 0.4421, -0.6706, -0.5958, -0.06953, -0.9964, -0.04779, 0.01035, -0.9953, 0.09631, 0.5663, 0.7185, -0.4039, 0.682, 0.04763, -0.7298, 0.6707, 0.05551, -0.7396, 0.5151, 0.7355, -0.4401, 0.682, 0.04763, -0.7298, 0.4129, -0.6476, -0.6404, 0.4421, -0.6706, -0.5958, 0.6707, 0.05551, -0.7396, 0.6707, 0.05551, -0.7396, 0.4421, -0.6706, -0.5958, 0.591, -0.6993, -0.4022, 0.7892, 0.04668, -0.6123, -0.8888, -0.007187, 0.4582, -0.6977, 0.6717, 0.249, -0.7431, 0.6637, 0.08492, -0.9722, -0.02066, 0.2333, -0.8888, -0.007187, 0.4582, -0.9722, -0.02066, 0.2333, -0.6678, -0.6909, 0.2768, -0.5983, -0.6658, 0.4459, -0.5423, -0.6564, 0.5245, -0.7575, 0.001198, 0.6529, -0.8888, -0.007187, 0.4582, -0.5983, -0.6658, 0.4459, 0.9214, 0.01398, -0.3885, 0.6935, -0.7084, -0.1311, 0.6959, -0.7168, 0.04374, 0.9912, -0.0147, -0.1313, 0.9214, 0.01398, -0.3885, 0.9912, -0.0147, -0.1313, 0.6679, 0.7156, -0.2045, 0.5794, 0.7239, -0.3745, 0.01035, -0.9953, 0.09631, -0.5423, -0.6564, 0.5245, -0.5983, -0.6658, 0.4459, 0.04967, -0.9762, 0.2111, 0.5197, 0.7394, -0.428, 0.7892, 0.04668, -0.6123, 0.9214, 0.01398, -0.3885, 0.5794, 0.7239, -0.3745, 0.04967, -0.9762, 0.2111, -0.5983, -0.6658, 0.4459, -0.6678, -0.6909, 0.2768, 0.01842, -0.9802, 0.1973, 0.04967, -0.9762, 0.2111, 0.01842, -0.9802, 0.1973, 0.6959, -0.7168, 0.04374, 0.6935, -0.7084, -0.1311, -0.7575, 0.001198, 0.6529, -0.5719, 0.6765, 0.464, -0.6977, 0.6717, 0.249, -0.8888, -0.007187, 0.4582, 0.591, -0.6993, -0.4022, 0.01035, -0.9953, 0.09631, 0.04967, -0.9762, 0.2111, 0.6935, -0.7084, -0.1311, -0.5719, 0.6765, 0.464, -0.4284, 0.6621, 0.6149, 0.05615, 0.991, 0.1217, -0.03818, 0.9992, 0.01252, 0.4129, -0.6476, -0.6404, -0.1146, -0.98, -0.163, -0.06953, -0.9964, -0.04779, 0.4421, -0.6706, -0.5958, -0.1146, -0.98, -0.163, -0.5749, -0.6933, 0.4345, -0.5213, -0.6718, 0.5262, -0.06953, -0.9964, -0.04779, -0.06953, -0.9964, -0.04779, -0.5213, -0.6718, 0.5262, -0.5423, -0.6564, 0.5245, 0.01035, -0.9953, 0.09631, -0.5423, -0.6564, 0.5245, -0.5213, -0.6718, 0.5262, -0.6461, -0.005443, 0.7633, -0.7575, 0.001198, 0.6529, -0.3784, 0.6692, 0.6395, 0.1223, 0.9782, 0.1675, 0.05615, 0.991, 0.1217, -0.4284, 0.6621, 0.6149, 0.1223, 0.9782, 0.1675, 0.5663, 0.7185, -0.4039, 0.5151, 0.7355, -0.4401, 0.05615, 0.991, 0.1217, 0.05615, 0.991, 0.1217, 0.5151, 0.7355, -0.4401, 0.5197, 0.7394, -0.428, -0.03818, 0.9992, 0.01252, 0.5663, 0.7185, -0.4039, 0.6411, 0.6881, -0.34, 0.786, 0.01273, -0.6181, 0.682, 0.04763, -0.7298, -0.5749, -0.6933, 0.4345, -0.6618, 0.0006557, 0.7497, -0.6461, -0.005443, 0.7633, -0.5213, -0.6718, 0.5262, -0.6618, 0.0006557, 0.7497, -0.3784, 0.6692, 0.6395, -0.4284, 0.6621, 0.6149, -0.6461, -0.005443, 0.7633, -0.6461, -0.005443, 0.7633, -0.4284, 0.6621, 0.6149, -0.5719, 0.6765, 0.464, -0.7575, 0.001198, 0.6529, 0.4129, -0.6476, -0.6404, 0.4883, -0.6711, -0.5579, -0.1051, -0.9759, -0.1912, -0.1146, -0.98, -0.163, 0.786, 0.01273, -0.6181, 0.4883, -0.6711, -0.5579, 0.4129, -0.6476, -0.6404, 0.682, 0.04763, -0.7298, 0.786, 0.01273, -0.6181, 0.6411, 0.6881, -0.34, 0.7727, 0.6344, -0.02362, 0.9747, -0.02041, -0.2226, 0.786, 0.01273, -0.6181, 0.9747, -0.02041, -0.2226, 0.7079, -0.6954, -0.1238, 0.4883, -0.6711, -0.5579, -0.3784, 0.6692, 0.6395, -0.4681, 0.7026, 0.5359, 0.1255, 0.9814, 0.1453, 0.1223, 0.9782, 0.1675, -0.1051, -0.9759, -0.1912, -0.646, -0.7081, 0.2851, -0.5749, -0.6933, 0.4345, -0.1146, -0.98, -0.163, -0.1051, -0.9759, -0.1912, 0.4883, -0.6711, -0.5579, 0.7079, -0.6954, -0.1238, 0.1241, -0.9707, 0.2056, -0.1051, -0.9759, -0.1912, 0.1241, -0.9707, 0.2056, -0.4296, -0.6913, 0.581, -0.646, -0.7081, 0.2851, -0.5749, -0.6933, 0.4345, -0.646, -0.7081, 0.2851, -0.8003, 0.002695, 0.5996, -0.6618, 0.0006557, 0.7497, 0.1255, 0.9814, 0.1453, 0.6411, 0.6881, -0.34, 0.5663, 0.7185, -0.4039, 0.1223, 0.9782, 0.1675, 0.1255, 0.9814, 0.1453, -0.4681, 0.7026, 0.5359, -0.3629, 0.6396, 0.6777, 0.221, 0.9118, 0.346, 0.1255, 0.9814, 0.1453, 0.221, 0.9118, 0.346, 0.7727, 0.6344, -0.02362, 0.6411, 0.6881, -0.34, -0.8003, 0.002695, 0.5996, -0.4681, 0.7026, 0.5359, -0.3784, 0.6692, 0.6395, -0.6618, 0.0006557, 0.7497, -0.8003, 0.002695, 0.5996, -0.646, -0.7081, 0.2851, -0.4296, -0.6913, 0.581, -0.6351, -0.01603, 0.7723, -0.8003, 0.002695, 0.5996, -0.6351, -0.01603, 0.7723, -0.3629, 0.6396, 0.6777, -0.4681, 0.7026, 0.5359, -0.03818, 0.9992, 0.01252, 0.5197, 0.7394, -0.428, 0.5794, 0.7239, -0.3745, -0.08852, 0.9903, -0.1071, 0.7892, 0.04668, -0.6123, 0.5197, 0.7394, -0.428, 0.5151, 0.7355, -0.4401, 0.6707, 0.05551, -0.7396, 0.4749, 0.4779, 0.739, 0.1776, 0.3449, 0.9217, 0.5399, -8.898e-06, 0.8417, 0.4685, -0.4895, 0.7355, 0.7614, -0.3538, 0.5433, 0.5399, -8.898e-06, 0.8417, 0.8784, -0.004069, 0.4779, 0.763, 0.3428, 0.548, 0.5399, -8.898e-06, 0.8417, 0.1776, 0.3449, 0.9217, 0.06312, -0.003934, 0.998, 0.5399, -8.898e-06, 0.8417, 0.763, 0.3428, 0.548, 0.4749, 0.4779, 0.739, 0.5399, -8.898e-06, 0.8417, 0.1711, -0.3538, 0.9196, 0.4685, -0.4895, 0.7355, 0.5399, -8.898e-06, 0.8417, 0.7614, -0.3538, 0.5433, 0.8784, -0.004069, 0.4779, 0.5399, -8.898e-06, 0.8417, 0.06312, -0.003934, 0.998, 0.1711, -0.3538, 0.9196, 0.5399, -8.898e-06, 0.8417, 0.1241, -0.9707, 0.2056, 0.7079, -0.6954, -0.1238, 0.7614, -0.3538, 0.5433, 0.4685, -0.4895, 0.7355, -0.4296, -0.6913, 0.581, 0.1241, -0.9707, 0.2056, 0.4685, -0.4895, 0.7355, 0.1711, -0.3538, 0.9196, 0.221, 0.9118, 0.346, -0.3629, 0.6396, 0.6777, 0.1776, 0.3449, 0.9217, 0.4749, 0.4779, 0.739, -0.6351, -0.01603, 0.7723, -0.4296, -0.6913, 0.581, 0.1711, -0.3538, 0.9196, 0.06312, -0.003934, 0.998, 0.7727, 0.6344, -0.02362, 0.221, 0.9118, 0.346, 0.4749, 0.4779, 0.739, 0.763, 0.3428, 0.548, -0.3629, 0.6396, 0.6777, -0.6351, -0.01603, 0.7723, 0.06312, -0.003934, 0.998, 0.1776, 0.3449, 0.9217, 0.9747, -0.02041, -0.2226, 0.7727, 0.6344, -0.02362, 0.763, 0.3428, 0.548, 0.8784, -0.004069, 0.4779, 0.7079, -0.6954, -0.1238, 0.9747, -0.02041, -0.2226, 0.8784, -0.004069, 0.4779, 0.7614, -0.3538, 0.5433, 0.3142, -0.8902, 0.3298, 0.5531, -0.8169, 0.1636, 0.6394, -0.6914, 0.3363, 0.4059, -0.7553, 0.5146, 0.1995, -0.5772, 0.7918, 0.4732, -0.5742, 0.6681, 0.5064, -0.4001, 0.7639, 0.2439, -0.4104, 0.8787, 0.4732, -0.5742, 0.6681, 0.7061, -0.5094, 0.4918, 0.7287, -0.3433, 0.5926, 0.5064, -0.4001, 0.7639, 0.2741, -0.2582, 0.9264, 0.5183, -0.2517, 0.8173, 0.5172, -0.1475, 0.8431, 0.2873, -0.174, 0.9419, 0.5183, -0.2517, 0.8173, 0.2741, -0.2582, 0.9264, 0.2439, -0.4104, 0.8787, 0.5064, -0.4001, 0.7639, 0.7262, -0.1943, 0.6594, 0.5183, -0.2517, 0.8173, 0.5064, -0.4001, 0.7639, 0.7287, -0.3433, 0.5926, 0.5183, -0.2517, 0.8173, 0.7262, -0.1943, 0.6594, 0.7168, -0.111, 0.6884, 0.5172, -0.1475, 0.8431, 0.4732, -0.5742, 0.6681, 0.1995, -0.5772, 0.7918, 0.1314, -0.7576, 0.6394, 0.4059, -0.7553, 0.5146, 0.7061, -0.5094, 0.4918, 0.4732, -0.5742, 0.6681, 0.4059, -0.7553, 0.5146, 0.6394, -0.6914, 0.3363, 0.04673, -0.8824, 0.4683, 0.3142, -0.8902, 0.3298, 0.4059, -0.7553, 0.5146, 0.1314, -0.7576, 0.6394, -0.005748, -0.9294, 0.3689, 0.256, -0.9397, 0.2267, 0.3142, -0.8902, 0.3298, 0.04673, -0.8824, 0.4683, 0.256, -0.9397, 0.2267, 0.4987, -0.8646, 0.06164, 0.5531, -0.8169, 0.1636, 0.3142, -0.8902, 0.3298, 0.9248, 0.3623, -0.1156, 0.787, 0.616, -0.03342, 0.8071, 0.5594, 0.1888, 0.9458, 0.301, 0.1222, 0.9625, -0.0605, 0.2644, 0.9091, 0.2215, 0.3529, 0.8381, 0.1458, 0.5256, 0.8927, -0.1204, 0.4343, 0.9091, 0.2215, 0.3529, 0.7709, 0.4781, 0.4209, 0.7083, 0.3938, 0.5859, 0.8381, 0.1458, 0.5256, 0.8082, -0.1673, 0.5647, 0.7584, 0.08238, 0.6466, 0.694, 0.03616, 0.7191, 0.7542, -0.1907, 0.6284, 0.7584, 0.08238, 0.6466, 0.8082, -0.1673, 0.5647, 0.8927, -0.1204, 0.4343, 0.8381, 0.1458, 0.5256, 0.635, 0.3119, 0.7067, 0.7584, 0.08238, 0.6466, 0.8381, 0.1458, 0.5256, 0.7083, 0.3938, 0.5859, 0.7584, 0.08238, 0.6466, 0.635, 0.3119, 0.7067, 0.5881, 0.2638, 0.7646, 0.694, 0.03616, 0.7191, 0.9091, 0.2215, 0.3529, 0.9625, -0.0605, 0.2644, 0.9993, 0.01761, 0.03423, 0.9458, 0.301, 0.1222, 0.7709, 0.4781, 0.4209, 0.9091, 0.2215, 0.3529, 0.9458, 0.301, 0.1222, 0.8071, 0.5594, 0.1888, 0.9798, 0.07456, -0.1858, 0.9248, 0.3623, -0.1156, 0.9458, 0.301, 0.1222, 0.9993, 0.01761, 0.03423, 0.9486, 0.09711, -0.3014, 0.8926, 0.3829, -0.238, 0.9248, 0.3623, -0.1156, 0.9798, 0.07456, -0.1858, 0.8926, 0.3829, -0.238, 0.7545, 0.6385, -0.152, 0.787, 0.616, -0.03342, 0.9248, 0.3623, -0.1156, -0.5174, 0.03304, 0.8551, -0.4779, -0.2599, 0.8391, -0.2715, -0.2413, 0.9317, -0.2963, 0.05301, 0.9536, -0.06702, 0.3585, 0.9311, -0.05739, 0.06973, 0.9959, 0.1408, 0.08089, 0.9867, 0.1237, 0.3569, 0.9259, -0.05739, 0.06973, 0.9959, -0.03111, -0.2234, 0.9742, 0.1608, -0.2006, 0.9664, 0.1408, 0.08089, 0.9867, 0.2815, 0.3455, 0.8952, 0.2937, 0.08723, 0.9519, 0.3933, 0.09292, 0.9147, 0.3631, 0.3357, 0.8691, 0.2937, 0.08723, 0.9519, 0.2815, 0.3455, 0.8952, 0.1237, 0.3569, 0.9259, 0.1408, 0.08089, 0.9867, 0.3169, -0.1759, 0.932, 0.2937, 0.08723, 0.9519, 0.1408, 0.08089, 0.9867, 0.1608, -0.2006, 0.9664, 0.2937, 0.08723, 0.9519, 0.3169, -0.1759, 0.932, 0.3991, -0.1603, 0.9028, 0.3933, 0.09292, 0.9147, -0.05739, 0.06973, 0.9959, -0.06702, 0.3585, 0.9311, -0.3049, 0.3428, 0.8885, -0.2963, 0.05301, 0.9536, -0.03111, -0.2234, 0.9742, -0.05739, 0.06973, 0.9959, -0.2963, 0.05301, 0.9536, -0.2715, -0.2413, 0.9317, -0.5092, 0.3244, 0.7972, -0.5174, 0.03304, 0.8551, -0.2963, 0.05301, 0.9536, -0.3049, 0.3428, 0.8885, -0.6083, 0.3138, 0.7291, -0.621, 0.02416, 0.7834, -0.5174, 0.03304, 0.8551, -0.5092, 0.3244, 0.7972, -0.621, 0.02416, 0.7834, -0.5789, -0.2709, 0.7691, -0.4779, -0.2599, 0.8391, -0.5174, 0.03304, 0.8551, 0.6836, 0.3623, 0.6335, 0.532, 0.616, 0.5809, 0.3748, 0.5594, 0.7393, 0.515, 0.301, 0.8026, 0.417, -0.0605, 0.9069, 0.3148, 0.2215, 0.923, 0.137, 0.1458, 0.9798, 0.242, -0.1204, 0.9628, 0.3148, 0.2215, 0.923, 0.174, 0.4781, 0.8609, 0.007261, 0.3938, 0.9192, 0.137, 0.1458, 0.9798, 0.08784, -0.1673, 0.982, -0.006925, 0.08238, 0.9966, -0.1038, 0.03616, 0.9939, 0.004345, -0.1907, 0.9816, -0.006925, 0.08238, 0.9966, 0.08784, -0.1673, 0.982, 0.242, -0.1204, 0.9628, 0.137, 0.1458, 0.9798, -0.1323, 0.3119, 0.9409, -0.006925, 0.08238, 0.9966, 0.137, 0.1458, 0.9798, 0.007261, 0.3938, 0.9192, -0.006925, 0.08238, 0.9966, -0.1323, 0.3119, 0.9409, -0.2068, 0.2638, 0.9421, -0.1038, 0.03616, 0.9939, 0.3148, 0.2215, 0.923, 0.417, -0.0605, 0.9069, 0.6168, 0.01761, 0.7869, 0.515, 0.301, 0.8026, 0.174, 0.4781, 0.8609, 0.3148, 0.2215, 0.923, 0.515, 0.301, 0.8026, 0.3748, 0.5594, 0.7393, 0.7727, 0.07456, 0.6304, 0.6836, 0.3623, 0.6335, 0.515, 0.301, 0.8026, 0.6168, 0.01761, 0.7869, 0.8411, 0.09711, 0.5321, 0.7566, 0.3829, 0.5301, 0.6836, 0.3623, 0.6335, 0.7727, 0.07456, 0.6304, 0.7566, 0.3829, 0.5301, 0.6019, 0.6385, 0.4797, 0.532, 0.616, 0.5809, 0.6836, 0.3623, 0.6335, 0.3611, -0.5258, 0.7701, 0.6209, -0.4581, 0.6361, 0.6268, -0.2537, 0.7367, 0.3677, -0.3065, 0.878, 0.05316, 0.0149, 0.9985, 0.3397, 0.03791, 0.9398, 0.2175, 0.5357, 0.8159, 0.002739, 0.5641, 0.8257, 0.3397, 0.03791, 0.9398, 0.589, 0.1007, 0.8018, 0.3766, 0.6196, 0.6887, 0.2175, 0.5357, 0.8159, -0.03641, 0.8582, 0.512, 0.06249, 0.8499, 0.5231, 0.004773, 0.9197, 0.3926, -0.04565, 0.9095, 0.4131, 0.06249, 0.8499, 0.5231, -0.03641, 0.8582, 0.512, 0.002739, 0.5641, 0.8257, 0.2175, 0.5357, 0.8159, 0.1305, 0.8832, 0.4504, 0.06249, 0.8499, 0.5231, 0.2175, 0.5357, 0.8159, 0.3766, 0.6196, 0.6887, 0.06249, 0.8499, 0.5231, 0.1305, 0.8832, 0.4504, 0.05793, 0.9274, 0.3696, 0.004773, 0.9197, 0.3926, 0.3397, 0.03791, 0.9398, 0.05316, 0.0149, 0.9985, 0.07518, -0.3411, 0.937, 0.3677, -0.3065, 0.878, 0.589, 0.1007, 0.8018, 0.3397, 0.03791, 0.9398, 0.3677, -0.3065, 0.878, 0.6268, -0.2537, 0.7367, 0.0685, -0.5438, 0.8364, 0.3611, -0.5258, 0.7701, 0.3677, -0.3065, 0.878, 0.07518, -0.3411, 0.937, 0.0566, -0.6426, 0.7641, 0.3501, -0.6279, 0.6951, 0.3611, -0.5258, 0.7701, 0.0685, -0.5438, 0.8364, 0.3501, -0.6279, 0.6951, 0.6095, -0.5569, 0.5642, 0.6209, -0.4581, 0.6361, 0.3611, -0.5258, 0.7701, 0.8835, 0.04656, 0.466, 0.7765, 0.3153, 0.5455, 0.6587, 0.2244, 0.7182, 0.7571, -0.05075, 0.6513, 0.5249, -0.4477, 0.7239, 0.498, -0.1832, 0.8476, 0.002882, -0.3388, 0.9409, -0.03358, -0.5307, 0.8469, 0.498, -0.1832, 0.8476, 0.3921, 0.07993, 0.9164, -0.1225, -0.1617, 0.9792, 0.002882, -0.3388, 0.9409, -0.4518, -0.4771, 0.7538, -0.4307, -0.3974, 0.8103, -0.5639, -0.3979, 0.7236, -0.5486, -0.4481, 0.7059, -0.4307, -0.3974, 0.8103, -0.4518, -0.4771, 0.7538, -0.03358, -0.5307, 0.8469, 0.002882, -0.3388, 0.9409, -0.4919, -0.3122, 0.8127, -0.4307, -0.3974, 0.8103, 0.002882, -0.3388, 0.9409, -0.1225, -0.1617, 0.9792, -0.4307, -0.3974, 0.8103, -0.4919, -0.3122, 0.8127, -0.5783, -0.3437, 0.7399, -0.5639, -0.3979, 0.7236, 0.498, -0.1832, 0.8476, 0.5249, -0.4477, 0.7239, 0.7936, -0.3179, 0.5188, 0.7571, -0.05075, 0.6513, 0.3921, 0.07993, 0.9164, 0.498, -0.1832, 0.8476, 0.7571, -0.05075, 0.6513, 0.6587, 0.2244, 0.7182, 0.9098, -0.2281, 0.3467, 0.8835, 0.04656, 0.466, 0.7571, -0.05075, 0.6513, 0.7936, -0.3179, 0.5188, 0.9534, -0.1801, 0.2421, 0.9285, 0.09727, 0.3584, 0.8835, 0.04656, 0.466, 0.9098, -0.2281, 0.3467, 0.9285, 0.09727, 0.3584, 0.8203, 0.3635, 0.4415, 0.7765, 0.3153, 0.5455, 0.8835, 0.04656, 0.466, 0.625, 0.4789, 0.6165, 0.3743, 0.502, 0.7797, 0.4038, 0.2934, 0.8665, 0.6566, 0.255, 0.7099, 0.8198, -0.1514, 0.5522, 0.6324, -0.09005, 0.7694, 0.454, -0.5778, 0.6783, 0.5535, -0.6622, 0.5051, 0.6324, -0.09005, 0.7694, 0.3844, -0.06427, 0.9209, 0.251, -0.5972, 0.7618, 0.454, -0.5778, 0.6783, 0.2286, -0.9054, 0.3577, 0.1948, -0.8735, 0.4461, 0.09223, -0.9353, 0.3416, 0.1355, -0.9418, 0.3077, 0.1948, -0.8735, 0.4461, 0.2286, -0.9054, 0.3577, 0.5535, -0.6622, 0.5051, 0.454, -0.5778, 0.6783, 0.09316, -0.8766, 0.4722, 0.1948, -0.8735, 0.4461, 0.454, -0.5778, 0.6783, 0.251, -0.5972, 0.7618, 0.1948, -0.8735, 0.4461, 0.09316, -0.8766, 0.4722, 0.04632, -0.9253, 0.3764, 0.09223, -0.9353, 0.3416, 0.6324, -0.09005, 0.7694, 0.8198, -0.1514, 0.5522, 0.85, 0.2031, 0.486, 0.6566, 0.255, 0.7099, 0.3844, -0.06427, 0.9209, 0.6324, -0.09005, 0.7694, 0.6566, 0.255, 0.7099, 0.4038, 0.2934, 0.8665, 0.8203, 0.4099, 0.3988, 0.625, 0.4789, 0.6165, 0.6566, 0.255, 0.7099, 0.85, 0.2031, 0.486, 0.7901, 0.512, 0.3371, 0.5928, 0.5847, 0.5538, 0.625, 0.4789, 0.6165, 0.8203, 0.4099, 0.3988, 0.5928, 0.5847, 0.5538, 0.3441, 0.6042, 0.7188, 0.3743, 0.502, 0.7797, 0.625, 0.4789, 0.6165, -0.009826, -0.2154, 0.9765, -0.0562, -0.4917, 0.869, 0.167, -0.5231, 0.8357, 0.2297, -0.2494, 0.9408, 0.5878, 0.01718, 0.8088, 0.5466, -0.2728, 0.7917, 0.8881, -0.2415, 0.3911, 0.936, -0.03396, 0.3504, 0.5466, -0.2728, 0.7917, 0.4949, -0.5382, 0.6822, 0.8677, -0.4207, 0.2647, 0.8881, -0.2415, 0.3911, 0.9949, -0.06533, -0.07624, 0.9859, -0.1606, -0.04751, 0.9715, -0.1244, -0.2016, 0.9798, -0.07162, -0.1868, 0.9859, -0.1606, -0.04751, 0.9949, -0.06533, -0.07624, 0.936, -0.03396, 0.3504, 0.8881, -0.2415, 0.3911, 0.9644, -0.238, -0.1149, 0.9859, -0.1606, -0.04751, 0.8881, -0.2415, 0.3911, 0.8677, -0.4207, 0.2647, 0.9859, -0.1606, -0.04751, 0.9644, -0.238, -0.1149, 0.9596, -0.1796, -0.2165, 0.9715, -0.1244, -0.2016, 0.5466, -0.2728, 0.7917, 0.5878, 0.01718, 0.8088, 0.2622, 0.04835, 0.9638, 0.2297, -0.2494, 0.9408, 0.4949, -0.5382, 0.6822, 0.5466, -0.2728, 0.7917, 0.2297, -0.2494, 0.9408, 0.167, -0.5231, 0.8357, 0.0404, 0.08029, 0.996, -0.009826, -0.2154, 0.9765, 0.2297, -0.2494, 0.9408, 0.2622, 0.04835, 0.9638, -0.08048, 0.1027, 0.9915, -0.135, -0.1935, 0.9718, -0.009826, -0.2154, 0.9765, 0.0404, 0.08029, 0.996, -0.135, -0.1935, 0.9718, -0.1769, -0.4698, 0.8649, -0.0562, -0.4917, 0.869, -0.009826, -0.2154, 0.9765, -0.3952, -0.573, 0.718, -0.2043, -0.7692, 0.6054, -0.03538, -0.6826, 0.7299, -0.2143, -0.4799, 0.8507, -0.1894, -0.1188, 0.9747, -0.02049, -0.3584, 0.9333, 0.1388, -0.2428, 0.9601, -0.02915, -0.01829, 0.9994, -0.02049, -0.3584, 0.9333, 0.159, -0.5596, 0.8134, 0.3069, -0.4388, 0.8445, 0.1388, -0.2428, 0.9601, 0.1072, 0.06735, 0.992, 0.2613, -0.1446, 0.9544, 0.3392, -0.07393, 0.9378, 0.1792, 0.1126, 0.9774, 0.2613, -0.1446, 0.9544, 0.1072, 0.06735, 0.992, -0.02915, -0.01829, 0.9994, 0.1388, -0.2428, 0.9601, 0.422, -0.3252, 0.8463, 0.2613, -0.1446, 0.9544, 0.1388, -0.2428, 0.9601, 0.3069, -0.4388, 0.8445, 0.2613, -0.1446, 0.9544, 0.422, -0.3252, 0.8463, 0.4805, -0.2592, 0.8378, 0.3392, -0.07393, 0.9378, -0.02049, -0.3584, 0.9333, -0.1894, -0.1188, 0.9747, -0.383, -0.2388, 0.8924, -0.2143, -0.4799, 0.8507, 0.159, -0.5596, 0.8134, -0.02049, -0.3584, 0.9333, -0.2143, -0.4799, 0.8507, -0.03538, -0.6826, 0.7299, -0.5501, -0.3247, 0.7694, -0.3952, -0.573, 0.718, -0.2143, -0.4799, 0.8507, -0.383, -0.2388, 0.8924, -0.6318, -0.3585, 0.6872, -0.4818, -0.6065, 0.6325, -0.3952, -0.573, 0.718, -0.5501, -0.3247, 0.7694, -0.4818, -0.6065, 0.6325, -0.2874, -0.8037, 0.5211, -0.2043, -0.7692, 0.6054, -0.3952, -0.573, 0.718, -0.02956, 0.9987, -0.04117, -0.7318, 0.681, -0.02697, -0.7431, 0.6637, 0.08492, -0.06732, 0.9916, -0.1103])] * 3)])

# ---- objects
ob_palmtree_2 = bpy.data.objects.new('PalmTree_2', me_cube_007)

# ---- transforms, parenting, visibility, modifiers, constraints
ob_palmtree_2.location = (0.0, 0.0, 0.0)
ob_palmtree_2.color = (0.8, 0.8, 0.8, 1.0)
ob_palmtree_2.lineart.crease_threshold = 0.0

# ---- collection membership
col_collection_1.objects.link(ob_palmtree_2)

# ---- scene / render settings (as saved in the file)
scene.frame_start = 1; scene.frame_end = 250; scene.frame_set(0)
scene.render.engine = 'CYCLES'
scene.render.resolution_x = 1000
scene.render.resolution_y = 1000
scene.render.dither_intensity = 0.0
scene.cycles.samples = 200
scene.cycles.sampling_pattern = 'TABULATED_SOBOL'
scene.cycles.light_sampling_threshold = 0.0
scene.cycles.use_adaptive_sampling = False
scene.cycles.use_light_tree = False
scene.cycles.caustics_reflective = False
scene.cycles.caustics_refractive = False
scene.cycles.blur_glossy = 0.0
scene.cycles.max_bounces = 2
scene.cycles.pixel_filter_type = 'GAUSSIAN'
scene.cycles.sample_clamp_indirect = 0.0
scene.view_settings.view_transform = 'Standard'
bpy.context.view_layer.update()

# ---- added for rendering (the .blend has no active camera): camera
cam_auto = bpy.data.cameras.new('AutoCamera')
cam_auto.lens = 50.0
cam_auto.sensor_width = 36.0
cam_auto.clip_end = 1000.0
ob_auto_camera = bpy.data.objects.new('AutoCamera', cam_auto)
scene.collection.objects.link(ob_auto_camera)
ob_auto_camera.location = (9.76019, -9.61177, 9.29418)
ob_auto_camera.rotation_euler = (1.09748, -7.21219e-08, 0.694738)
scene.camera = ob_auto_camera
bpy.context.view_layer.update()
